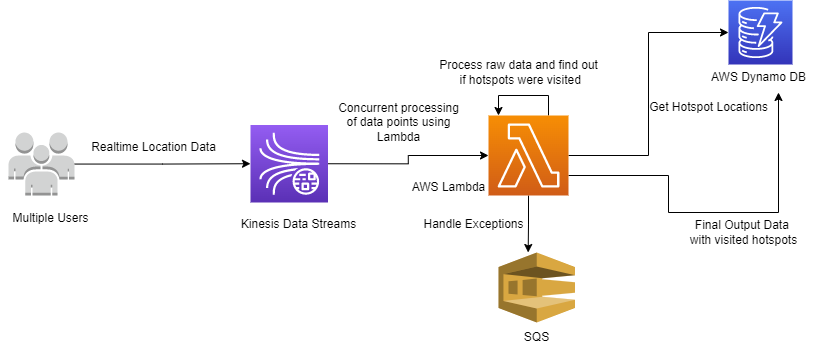

The diagram above was exported from draw.io. Its source (the exported page's mxGraphModel, read from the mxfile embedded in the PNG):
<mxGraphModel dx="947" dy="427" grid="1" gridSize="10" guides="1" tooltips="1" connect="1" arrows="1" fold="1" page="1" pageScale="1" pageWidth="850" pageHeight="1100" math="0" shadow="0">
  <root>
    <mxCell id="0" />
    <mxCell id="1" parent="0" />
    <mxCell id="J5_Iw3H3-vAfl3zN0sA7-2" style="edgeStyle=orthogonalEdgeStyle;rounded=0;orthogonalLoop=1;jettySize=auto;html=1;" edge="1" parent="1" source="J5_Iw3H3-vAfl3zN0sA7-1" target="J5_Iw3H3-vAfl3zN0sA7-3">
      <mxGeometry relative="1" as="geometry">
        <mxPoint x="410" y="201.5" as="targetPoint" />
      </mxGeometry>
    </mxCell>
    <mxCell id="J5_Iw3H3-vAfl3zN0sA7-1" value="" style="outlineConnect=0;dashed=0;verticalLabelPosition=bottom;verticalAlign=top;align=center;html=1;shape=mxgraph.aws3.users;fillColor=#D2D3D3;gradientColor=none;" vertex="1" parent="1">
      <mxGeometry x="20" y="170" width="66" height="63" as="geometry" />
    </mxCell>
    <mxCell id="J5_Iw3H3-vAfl3zN0sA7-37" style="edgeStyle=orthogonalEdgeStyle;rounded=0;orthogonalLoop=1;jettySize=auto;html=1;exitX=1;exitY=0.5;exitDx=0;exitDy=0;exitPerimeter=0;entryX=0;entryY=0.5;entryDx=0;entryDy=0;entryPerimeter=0;" edge="1" parent="1" source="J5_Iw3H3-vAfl3zN0sA7-3" target="J5_Iw3H3-vAfl3zN0sA7-10">
      <mxGeometry relative="1" as="geometry" />
    </mxCell>
    <mxCell id="J5_Iw3H3-vAfl3zN0sA7-3" value="" style="sketch=0;points=[[0,0,0],[0.25,0,0],[0.5,0,0],[0.75,0,0],[1,0,0],[0,1,0],[0.25,1,0],[0.5,1,0],[0.75,1,0],[1,1,0],[0,0.25,0],[0,0.5,0],[0,0.75,0],[1,0.25,0],[1,0.5,0],[1,0.75,0]];outlineConnect=0;fontColor=#232F3E;gradientColor=#945DF2;gradientDirection=north;fillColor=#5A30B5;strokeColor=#ffffff;dashed=0;verticalLabelPosition=bottom;verticalAlign=top;align=center;html=1;fontSize=12;fontStyle=0;aspect=fixed;shape=mxgraph.aws4.resourceIcon;resIcon=mxgraph.aws4.kinesis_data_streams;" vertex="1" parent="1">
      <mxGeometry x="262" y="162.5" width="77.5" height="77.5" as="geometry" />
    </mxCell>
    <mxCell id="J5_Iw3H3-vAfl3zN0sA7-13" style="edgeStyle=orthogonalEdgeStyle;rounded=0;orthogonalLoop=1;jettySize=auto;html=1;exitX=1;exitY=0.5;exitDx=0;exitDy=0;exitPerimeter=0;entryX=0;entryY=0.5;entryDx=0;entryDy=0;entryPerimeter=0;" edge="1" parent="1" source="J5_Iw3H3-vAfl3zN0sA7-10" target="J5_Iw3H3-vAfl3zN0sA7-12">
      <mxGeometry relative="1" as="geometry" />
    </mxCell>
    <mxCell id="J5_Iw3H3-vAfl3zN0sA7-35" style="edgeStyle=orthogonalEdgeStyle;rounded=0;orthogonalLoop=1;jettySize=auto;html=1;exitX=1;exitY=0.75;exitDx=0;exitDy=0;exitPerimeter=0;" edge="1" parent="1" source="J5_Iw3H3-vAfl3zN0sA7-10" target="J5_Iw3H3-vAfl3zN0sA7-22">
      <mxGeometry relative="1" as="geometry">
        <mxPoint x="710" y="300" as="targetPoint" />
        <Array as="points">
          <mxPoint x="680" y="213" />
          <mxPoint x="680" y="250" />
          <mxPoint x="790" y="250" />
        </Array>
      </mxGeometry>
    </mxCell>
    <mxCell id="J5_Iw3H3-vAfl3zN0sA7-43" style="edgeStyle=orthogonalEdgeStyle;rounded=0;orthogonalLoop=1;jettySize=auto;html=1;exitX=0.75;exitY=0;exitDx=0;exitDy=0;exitPerimeter=0;" edge="1" parent="1" source="J5_Iw3H3-vAfl3zN0sA7-10" target="J5_Iw3H3-vAfl3zN0sA7-10">
      <mxGeometry relative="1" as="geometry">
        <mxPoint x="510" y="140" as="targetPoint" />
        <Array as="points">
          <mxPoint x="560" y="133" />
          <mxPoint x="510" y="133" />
        </Array>
      </mxGeometry>
    </mxCell>
    <mxCell id="J5_Iw3H3-vAfl3zN0sA7-46" style="edgeStyle=orthogonalEdgeStyle;rounded=0;orthogonalLoop=1;jettySize=auto;html=1;exitX=0.5;exitY=1;exitDx=0;exitDy=0;exitPerimeter=0;" edge="1" parent="1" source="J5_Iw3H3-vAfl3zN0sA7-10">
      <mxGeometry relative="1" as="geometry">
        <mxPoint x="539.6666666666667" y="290.0000000000001" as="targetPoint" />
      </mxGeometry>
    </mxCell>
    <mxCell id="J5_Iw3H3-vAfl3zN0sA7-10" value="" style="sketch=0;points=[[0,0,0],[0.25,0,0],[0.5,0,0],[0.75,0,0],[1,0,0],[0,1,0],[0.25,1,0],[0.5,1,0],[0.75,1,0],[1,1,0],[0,0.25,0],[0,0.5,0],[0,0.75,0],[1,0.25,0],[1,0.5,0],[1,0.75,0]];outlineConnect=0;fontColor=#232F3E;gradientColor=#F78E04;gradientDirection=north;fillColor=#D05C17;strokeColor=#ffffff;dashed=0;verticalLabelPosition=bottom;verticalAlign=top;align=center;html=1;fontSize=12;fontStyle=0;aspect=fixed;shape=mxgraph.aws4.resourceIcon;resIcon=mxgraph.aws4.lambda;" vertex="1" parent="1">
      <mxGeometry x="500" y="153" width="80" height="80" as="geometry" />
    </mxCell>
    <mxCell id="J5_Iw3H3-vAfl3zN0sA7-12" value="" style="sketch=0;points=[[0,0,0],[0.25,0,0],[0.5,0,0],[0.75,0,0],[1,0,0],[0,1,0],[0.25,1,0],[0.5,1,0],[0.75,1,0],[1,1,0],[0,0.25,0],[0,0.5,0],[0,0.75,0],[1,0.25,0],[1,0.5,0],[1,0.75,0]];outlineConnect=0;fontColor=#232F3E;gradientColor=#4D72F3;gradientDirection=north;fillColor=#3334B9;strokeColor=#ffffff;dashed=0;verticalLabelPosition=bottom;verticalAlign=top;align=center;html=1;fontSize=12;fontStyle=0;aspect=fixed;shape=mxgraph.aws4.resourceIcon;resIcon=mxgraph.aws4.dynamodb;" vertex="1" parent="1">
      <mxGeometry x="740" y="38" width="64" height="64" as="geometry" />
    </mxCell>
    <mxCell id="J5_Iw3H3-vAfl3zN0sA7-16" value="Get Hotspot Locations&lt;br&gt;" style="text;html=1;align=center;verticalAlign=middle;resizable=0;points=[];autosize=1;strokeColor=none;fillColor=none;" vertex="1" parent="1">
      <mxGeometry x="650" y="130" width="140" height="30" as="geometry" />
    </mxCell>
    <mxCell id="J5_Iw3H3-vAfl3zN0sA7-17" value="Realtime Location Data" style="text;html=1;align=center;verticalAlign=middle;resizable=0;points=[];autosize=1;strokeColor=none;fillColor=none;" vertex="1" parent="1">
      <mxGeometry x="90" y="170" width="150" height="30" as="geometry" />
    </mxCell>
    <mxCell id="J5_Iw3H3-vAfl3zN0sA7-18" value="Kinesis Data Streams" style="text;html=1;align=center;verticalAlign=middle;resizable=0;points=[];autosize=1;strokeColor=none;fillColor=none;" vertex="1" parent="1">
      <mxGeometry x="240" y="246.5" width="140" height="30" as="geometry" />
    </mxCell>
    <mxCell id="J5_Iw3H3-vAfl3zN0sA7-19" value="Multiple Users" style="text;html=1;align=center;verticalAlign=middle;resizable=0;points=[];autosize=1;strokeColor=none;fillColor=none;" vertex="1" parent="1">
      <mxGeometry x="12" y="240.5" width="100" height="30" as="geometry" />
    </mxCell>
    <mxCell id="J5_Iw3H3-vAfl3zN0sA7-21" value="AWS Lambda" style="text;html=1;align=center;verticalAlign=middle;resizable=0;points=[];autosize=1;strokeColor=none;fillColor=none;" vertex="1" parent="1">
      <mxGeometry x="410" y="210" width="100" height="30" as="geometry" />
    </mxCell>
    <mxCell id="J5_Iw3H3-vAfl3zN0sA7-22" value="AWS Dynamo DB" style="text;html=1;align=center;verticalAlign=middle;resizable=0;points=[];autosize=1;strokeColor=none;fillColor=none;" vertex="1" parent="1">
      <mxGeometry x="710" y="100" width="120" height="30" as="geometry" />
    </mxCell>
    <mxCell id="J5_Iw3H3-vAfl3zN0sA7-26" value="Process raw data and find out&lt;br&gt;&amp;nbsp;if hotspots were visited" style="text;html=1;align=center;verticalAlign=middle;resizable=0;points=[];autosize=1;strokeColor=none;fillColor=none;" vertex="1" parent="1">
      <mxGeometry x="440" y="90" width="180" height="40" as="geometry" />
    </mxCell>
    <mxCell id="J5_Iw3H3-vAfl3zN0sA7-27" value="Final Output Data &lt;br&gt;with visited hotspots" style="text;html=1;align=center;verticalAlign=middle;resizable=0;points=[];autosize=1;strokeColor=none;fillColor=none;" vertex="1" parent="1">
      <mxGeometry x="690" y="250" width="130" height="40" as="geometry" />
    </mxCell>
    <mxCell id="J5_Iw3H3-vAfl3zN0sA7-42" value="Concurrent processing&lt;br&gt;of data points using&lt;br&gt;Lambda" style="text;html=1;align=center;verticalAlign=middle;resizable=0;points=[];autosize=1;strokeColor=none;fillColor=none;" vertex="1" parent="1">
      <mxGeometry x="340" y="130" width="140" height="60" as="geometry" />
    </mxCell>
    <mxCell id="J5_Iw3H3-vAfl3zN0sA7-47" value="" style="outlineConnect=0;dashed=0;verticalLabelPosition=bottom;verticalAlign=top;align=center;html=1;shape=mxgraph.aws3.sqs;fillColor=#D9A741;gradientColor=none;" vertex="1" parent="1">
      <mxGeometry x="510" y="290" width="76.5" height="70" as="geometry" />
    </mxCell>
    <mxCell id="J5_Iw3H3-vAfl3zN0sA7-48" value="SQS" style="text;html=1;align=center;verticalAlign=middle;resizable=0;points=[];autosize=1;strokeColor=none;fillColor=none;" vertex="1" parent="1">
      <mxGeometry x="523.25" y="360" width="50" height="30" as="geometry" />
    </mxCell>
    <mxCell id="J5_Iw3H3-vAfl3zN0sA7-49" value="Handle Exceptions" style="text;html=1;align=center;verticalAlign=middle;resizable=0;points=[];autosize=1;strokeColor=none;fillColor=none;" vertex="1" parent="1">
      <mxGeometry x="425" y="246.5" width="120" height="30" as="geometry" />
    </mxCell>
  </root>
</mxGraphModel>